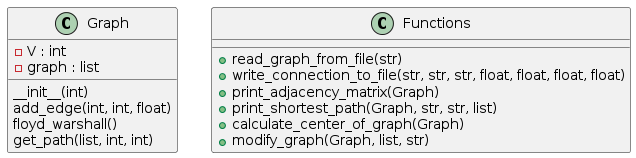

The diagram above was rendered by PlantUML. Its source (embedded in the PNG):
@startuml
class Graph {
    - V : int
    - graph : list
    __init__(int)
    add_edge(int, int, float)
    floyd_warshall()
    get_path(list, int, int)
}

class Functions {
    + read_graph_from_file(str)
    + write_connection_to_file(str, str, str, float, float, float, float)
    + print_adjacency_matrix(Graph)
    + print_shortest_path(Graph, str, str, list)
    + calculate_center_of_graph(Graph)
    + modify_graph(Graph, list, str)
}
@enduml